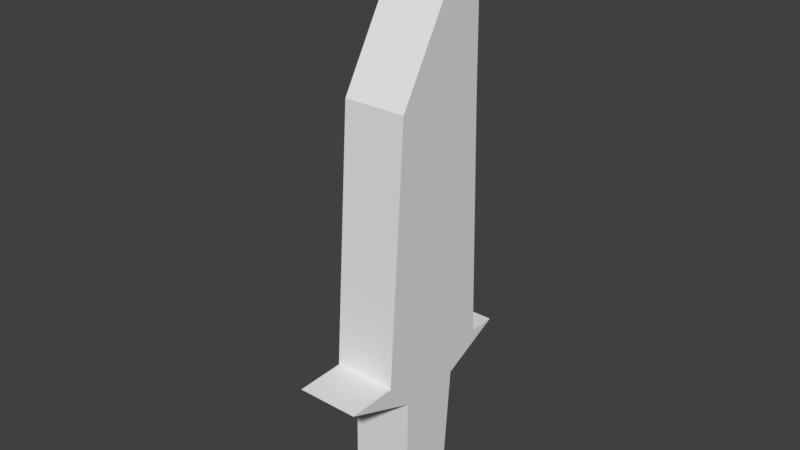 # Source: w_knife.blend  (saved by Blender 2.79.0; exported with 4.5.12 LTS)
import bpy
from mathutils import Matrix  # noqa: F401  (used for matrix-valued properties, if any)

bpy.ops.wm.read_factory_settings(use_empty=True)
scene = bpy.context.scene
scene.name = 'Scene'

# ---- collections
col_collection_1 = bpy.data.collections.new('Collection 1'); scene.collection.children.link(col_collection_1)

# ---- materials (node trees are filled in below, after node groups)
mat_material = bpy.data.materials.new('Material')
mat_material.alpha_threshold = 0.0
mat_material.use_transparent_shadow = False
mat_material.roughness = 0.5
mat_material.line_color = (0.0, 0.0, 0.0, 1.0)

# ---- material node trees

# ---- world
world_world = bpy.data.worlds.new('World'); scene.world = world_world
world_world.color = (0.05088, 0.05088, 0.05088)
world_world.use_sun_shadow = False
world_world.sun_shadow_jitter_overblur = 0.0
world_world.cycles.sampling_method = 'MANUAL'

# ---- meshes
me_cube = bpy.data.meshes.new('Cube')
me_cube.from_pydata([(0.4591, 0.4066, -2.239), (0.4591, -0.4022, -2.244), (-0.4591, -0.4022, -2.244), (-0.4591, 0.4066, -2.239), (0.4591, 0.9227, 6.052), (0.4591, 0.8745, 5.98), (-0.4591, 0.8745, 5.98), (-0.4591, 0.9227, 6.052), (0.4591, 1.467, -0.0349), (0.4591, -1.466, -0.086), (-0.4591, -1.466, -0.086), (-0.4591, 1.467, -0.0349), (0.4591, 1.061, -0.03474), (0.4591, -0.7384, -0.07183), (-0.4591, -0.7384, -0.07183), (-0.4591, 1.061, -0.03474), (0.4591, 0.9604, 3.513), (0.4591, -0.4845, 3.677), (-0.4591, -0.4845, 3.677), (-0.4591, 0.9604, 3.513), (0.4591, 0.5525, -0.4732), (0.4591, -0.384, -0.507), (-0.4591, -0.384, -0.507), (-0.4591, 0.5525, -0.4732), (0.4591, 1.057, 0.07869), (0.4591, -0.7303, 0.04804), (-0.4591, -0.7303, 0.04804), (-0.4591, 1.057, 0.07869)], [], [(0, 1, 2, 3), (4, 7, 6, 5), (16, 4, 5, 17), (17, 5, 6, 18), (18, 6, 7, 19), (20, 0, 3, 23), (12, 8, 11, 15), (22, 10, 11, 23), (21, 9, 10, 22), (20, 8, 9, 21), (24, 12, 15, 27), (10, 14, 15, 11), (9, 13, 14, 10), (8, 12, 13, 9), (4, 16, 19, 7), (26, 18, 19, 27), (25, 17, 18, 26), (24, 16, 17, 25), (0, 20, 21, 1), (1, 21, 22, 2), (2, 22, 23, 3), (8, 20, 23, 11), (12, 24, 25, 13), (13, 25, 26, 14), (14, 26, 27, 15), (16, 24, 27, 19)])
_uv = me_cube.uv_layers.new(name='UVMap')
_uv.uv.foreach_set('vector', [0.4088, 0.9537, 0.3209, 0.9537, 0.3209, 0.8539, 0.4088, 0.8539, 0.6889, 0.2068, 0.633, 0.2864, 0.6255, 0.2811, 0.6814, 0.2015, 0.8765, 0.364, 0.8786, 0.633, 0.8733, 0.6255, 0.7239, 0.3848, 0.4361, 0.04907, 0.6768, 0.1985, 0.6255, 0.2811, 0.3848, 0.1317, 0.3848, 0.1317, 0.6255, 0.2811, 0.633, 0.2864, 0.364, 0.2843, 0.5251, 0.6709, 0.5082, 0.8627, 0.4088, 0.8539, 0.4257, 0.6621, 0.1777, 0.8329, 0.1974, 0.8335, 0.1928, 0.8769, 0.1703, 0.8765, 0.09642, 0.9009, 0.04027, 0.8787, 0.1928, 0.8769, 0.1451, 0.8995, 0.07884, 0.9453, 0.02269, 0.9231, 0.04027, 0.8787, 0.09642, 0.9009, 0.7644, 0.8028, 0.862, 0.8475, 0.5514, 0.8475, 0.6652, 0.801, 0.3789, 0.4849, 0.3942, 0.4728, 0.3787, 0.5638, 0.3716, 0.5518, 0.1072, 0.5685, 0.2249, 0.5647, 0.3787, 0.5638, 0.4259, 0.5648, 0.04727, 0.824, 0.1031, 0.8287, 0.09662, 0.8769, 0.04027, 0.8787, 0.4354, 0.4741, 0.3942, 0.4728, 0.2384, 0.464, 0.1218, 0.4542, 0.6323, 0.3836, 0.3632, 0.3815, 0.364, 0.2843, 0.633, 0.2864, 0.001179, 0.097, 0.3848, 0.1317, 0.364, 0.2843, 0.0001551, 0.2864, 0.009936, 0.0001551, 0.3936, 0.03484, 0.3848, 0.1317, 0.001179, 0.097, 0.8786, 0.0001551, 0.8765, 0.364, 0.7239, 0.3848, 0.6892, 0.001179, 0.7457, 0.6161, 0.7644, 0.8028, 0.6652, 0.801, 0.6601, 0.6171, 0.2211, 0.8523, 0.2242, 0.6635, 0.324, 0.6652, 0.3209, 0.8539, 0.3209, 0.8539, 0.324, 0.6652, 0.4257, 0.6621, 0.4088, 0.8539, 0.2132, 0.9201, 0.1655, 0.9426, 0.1451, 0.8995, 0.1928, 0.8769, 0.3942, 0.4728, 0.3784, 0.4848, 0.2475, 0.473, 0.2384, 0.464, 0.2384, 0.464, 0.2474, 0.4731, 0.2397, 0.5559, 0.2249, 0.5647, 0.2249, 0.5647, 0.2398, 0.5562, 0.3714, 0.5518, 0.3787, 0.5638, 0.3645, 0.3815, 0.0007091, 0.3836, 0.0001551, 0.2864, 0.364, 0.2843])
me_cube.materials.append(mat_material)
me_cube.use_remesh_preserve_volume = False
me_cube.use_remesh_preserve_attributes = False
me_cube.use_mirror_vertex_groups = False
me_cube.update()

# ---- objects
ob_cube = bpy.data.objects.new('Cube', me_cube)

# ---- transforms, parenting, visibility, modifiers, constraints
ob_cube.location = (0.0, 0.0, 0.0)
ob_cube.lock_rotations_4d = False
ob_cube.empty_display_type = 'ARROWS'
ob_cube.lineart.crease_threshold = 0.0

# ---- collection membership
col_collection_1.objects.link(ob_cube)

# ---- scene / render settings (as saved in the file)
scene.frame_start = 1; scene.frame_end = 250; scene.frame_set(1)
scene.render.engine = 'BLENDER_EEVEE_NEXT'
scene.render.resolution_percentage = 50
scene.render.dither_intensity = 0.0
scene.cycles.use_denoising = False
scene.cycles.samples = 128
scene.cycles.sampling_pattern = 'TABULATED_SOBOL'
scene.cycles.use_adaptive_sampling = False
scene.cycles.use_light_tree = False
scene.cycles.blur_glossy = 0.0
scene.cycles.sample_clamp_indirect = 0.0
scene.view_settings.view_transform = 'Standard'
bpy.context.view_layer.update()

# ---- added for rendering (the .blend has no active camera and no usable light): camera, sun
cam_auto = bpy.data.cameras.new('AutoCamera')
cam_auto.lens = 50.0
cam_auto.sensor_width = 36.0
cam_auto.clip_end = 1000.0
ob_auto_camera = bpy.data.objects.new('AutoCamera', cam_auto)
scene.collection.objects.link(ob_auto_camera)
ob_auto_camera.location = (8.1856, -9.8223, 8.45278)
ob_auto_camera.rotation_euler = (1.09748, -7.21219e-08, 0.694738)
scene.camera = ob_auto_camera
light_auto_sun = bpy.data.lights.new('AutoSun', 'SUN')
light_auto_sun.energy = 3.0
light_auto_sun.angle = 0.0523599
ob_auto_sun = bpy.data.objects.new('AutoSun', light_auto_sun)
scene.collection.objects.link(ob_auto_sun)
ob_auto_sun.rotation_euler = (0.872665, 0.174533, 0.523599)
bpy.context.view_layer.update()
